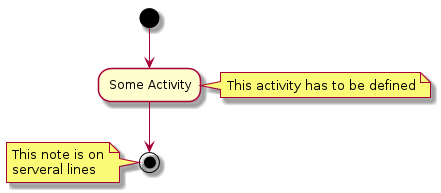

The diagram above was rendered by PlantUML. Its source (embedded in the PNG):
@startuml
(*) --> "Some Activity" as s
note right: This activity has to be defined
s --> (*)
note left
 This note is on
 serveral lines
 end note
@enduml